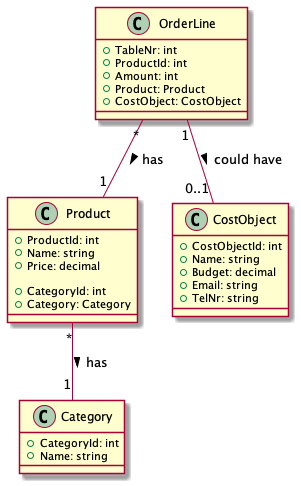

The diagram above was rendered by PlantUML. Its source (embedded in the PNG):
@startuml
class Product {
  +ProductId: int
  +Name: string
  +Price: decimal

  +CategoryId: int
  +Category: Category
}

class Category {
  +CategoryId: int
  +Name: string
}

class OrderLine {
  +TableNr: int
  +ProductId: int
  +Amount: int
  +Product: Product
  +CostObject: CostObject
}

class CostObject {
  +CostObjectId: int
  +Name: string
  +Budget: decimal
  +Email: string
  +TelNr: string    
}

Product "*" -- "1" Category: has >
OrderLine "*" -- "1" Product: has >
OrderLine "1" -- "0..1" CostObject: could have >

@enduml